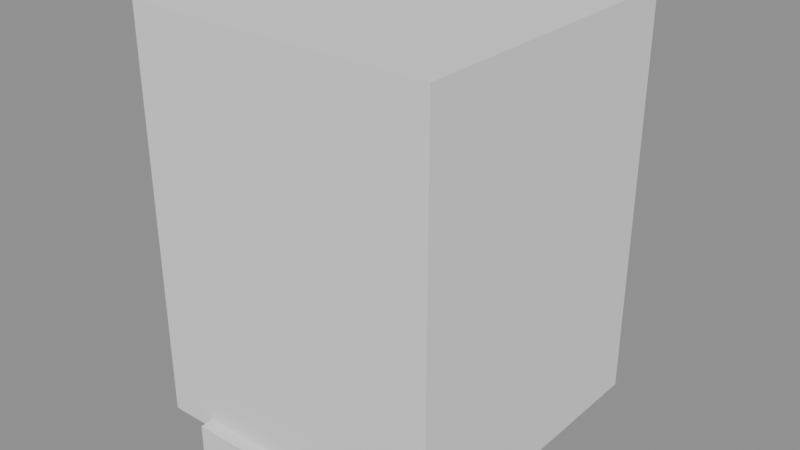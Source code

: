 # Source: ghost_device.blend  (saved by Blender 5.2.45; exported with 4.5.12 LTS)
import bpy
from mathutils import Matrix  # noqa: F401  (used for matrix-valued properties, if any)

bpy.ops.wm.read_factory_settings(use_empty=True)
scene = bpy.context.scene
scene.name = 'Scene'

# ---- collections
col_coll_ghostdevice = bpy.data.collections.new('Coll_GhostDevice'); scene.collection.children.link(col_coll_ghostdevice)

# ---- materials (node trees are filled in below, after node groups)
mat_mat_paint_hull_bleached = bpy.data.materials.new('Mat_Paint_Hull_Bleached')

# ---- material node trees

# ---- meshes
me_mesh_ghostdevice_foot = bpy.data.meshes.new('Mesh_GhostDevice_Foot')
me_mesh_ghostdevice_foot.from_pydata([(-0.066, 0.104, 0.246), (-0.066, 0.104, 0.268), (-0.066, 0.316, 0.246), (-0.066, 0.316, 0.268), (0.066, 0.104, 0.246), (0.066, 0.104, 0.268), (0.066, 0.316, 0.246), (0.066, 0.316, 0.268)], [], [(0, 1, 3, 2), (2, 3, 7, 6), (6, 7, 5, 4), (4, 5, 1, 0), (2, 6, 4, 0), (7, 3, 1, 5)])
me_mesh_ghostdevice_foot.materials.append(mat_mat_paint_hull_bleached)
me_mesh_ghostdevice_foot.update()
me_mesh_ghostdevice_body = bpy.data.meshes.new('Mesh_GhostDevice_Body')
me_mesh_ghostdevice_body.from_pydata([(-0.098, 0.112, 0.262), (-0.098, 0.112, 0.52), (-0.098, 0.308, 0.262), (-0.098, 0.308, 0.52), (0.098, 0.112, 0.262), (0.098, 0.112, 0.52), (0.098, 0.308, 0.262), (0.098, 0.308, 0.52)], [], [(0, 1, 3, 2), (2, 3, 7, 6), (6, 7, 5, 4), (4, 5, 1, 0), (2, 6, 4, 0), (7, 3, 1, 5)])
me_mesh_ghostdevice_body.materials.append(mat_mat_paint_hull_bleached)
me_mesh_ghostdevice_body.update()

# ---- objects
ob_mesh_ghostdevice_foot = bpy.data.objects.new('Mesh_GhostDevice_Foot', me_mesh_ghostdevice_foot)
ob_mesh_ghostdevice_body = bpy.data.objects.new('Mesh_GhostDevice_Body', me_mesh_ghostdevice_body)

# ---- transforms, parenting, visibility, modifiers, constraints
ob_mesh_ghostdevice_foot.location = (0.0, 0.0, 0.0)
ob_mesh_ghostdevice_body.location = (0.0, 0.0, 0.0)

# ---- collection membership
col_coll_ghostdevice.objects.link(ob_mesh_ghostdevice_foot)
col_coll_ghostdevice.objects.link(ob_mesh_ghostdevice_body)

# ---- scene / render settings (as saved in the file)
scene.frame_start = 1; scene.frame_end = 250; scene.frame_set(1)
scene.render.engine = 'BLENDER_EEVEE_NEXT'
scene.render.bake_bias = 0.0
scene.render.bake_samples = 0
scene.cycles.sampling_pattern = 'TABULATED_SOBOL'
scene.eevee.use_volume_custom_range = False
scene.eevee.fast_gi_thickness_far = 0.0
bpy.context.view_layer.update()

# ---- added for rendering (the .blend has no active camera and no usable light): camera, sun + grey world if the file has none
cam_auto = bpy.data.cameras.new('AutoCamera')
cam_auto.lens = 50.0
cam_auto.sensor_width = 36.0
cam_auto.clip_end = 1000.0
ob_auto_camera = bpy.data.objects.new('AutoCamera', cam_auto)
scene.collection.objects.link(ob_auto_camera)
ob_auto_camera.location = (0.368277, -0.231932, 0.677621)
ob_auto_camera.rotation_euler = (1.09748, -7.21219e-08, 0.694738)
scene.camera = ob_auto_camera
light_auto_sun = bpy.data.lights.new('AutoSun', 'SUN')
light_auto_sun.energy = 3.0
light_auto_sun.angle = 0.0523599
ob_auto_sun = bpy.data.objects.new('AutoSun', light_auto_sun)
scene.collection.objects.link(ob_auto_sun)
ob_auto_sun.rotation_euler = (0.872665, 0.174533, 0.523599)
if scene.world is None:
    world_auto = bpy.data.worlds.new('AutoWorld')
    world_auto.color = (0.3, 0.3, 0.3)
    scene.world = world_auto
bpy.context.view_layer.update()

